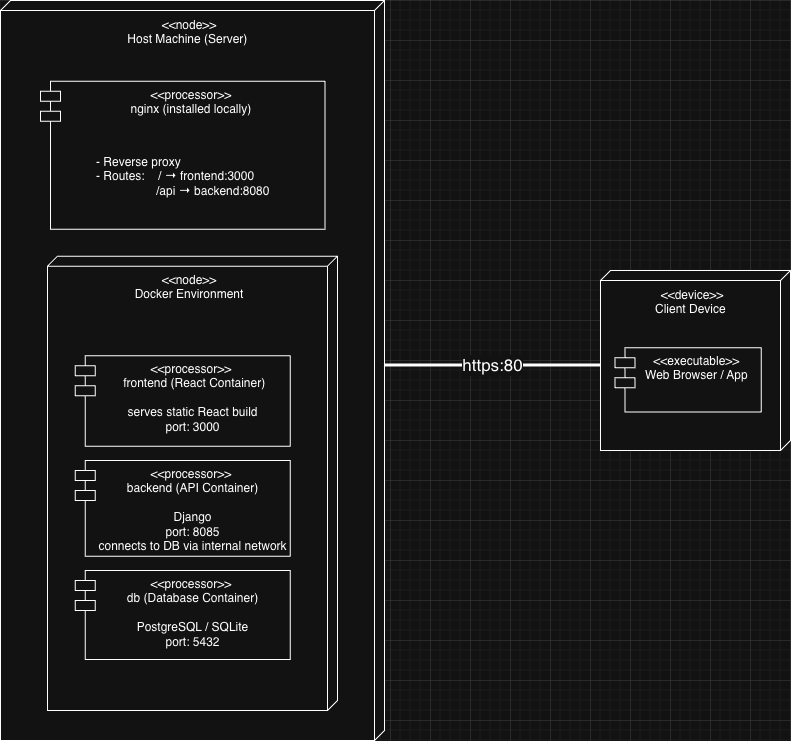

The diagram above was exported from draw.io. Its source (the exported page's mxGraphModel, read from the mxfile embedded in the PNG):
<mxGraphModel dx="2184" dy="2048" grid="1" gridSize="10" guides="1" tooltips="1" connect="1" arrows="1" fold="1" page="1" pageScale="1" pageWidth="827" pageHeight="1169" math="0" shadow="0">
  <root>
    <mxCell id="0" />
    <mxCell id="1" parent="0" />
    <mxCell id="oO7ckHujlLFGITqeDKJF-4" value="&amp;lt;&amp;lt;device&amp;gt;&amp;gt;&lt;div&gt;Client Device&amp;nbsp;&lt;/div&gt;" style="verticalAlign=top;align=center;shape=cube;size=10;direction=south;fontStyle=0;html=1;boundedLbl=1;spacingLeft=5;whiteSpace=wrap;" vertex="1" parent="1">
      <mxGeometry x="450" y="30" width="190" height="180" as="geometry" />
    </mxCell>
    <mxCell id="oO7ckHujlLFGITqeDKJF-6" value="&amp;lt;&amp;lt;executable&amp;gt;&amp;gt;&amp;nbsp;&lt;div&gt;Web Browser / App&amp;nbsp;&lt;/div&gt;" style="shape=module;align=left;spacingLeft=20;align=center;verticalAlign=top;whiteSpace=wrap;html=1;" vertex="1" parent="oO7ckHujlLFGITqeDKJF-4">
      <mxGeometry x="14.615384615384615" y="77.14285714285714" width="146.15384615384616" height="64.28571428571428" as="geometry" />
    </mxCell>
    <mxCell id="oO7ckHujlLFGITqeDKJF-7" value="&amp;lt;&amp;lt;node&amp;gt;&amp;gt;&lt;div&gt;Host Machine (Server)&amp;nbsp;&lt;/div&gt;" style="verticalAlign=top;align=center;shape=cube;size=10;direction=south;fontStyle=0;html=1;boundedLbl=1;spacingLeft=5;whiteSpace=wrap;" vertex="1" parent="1">
      <mxGeometry x="-150" y="-240" width="384" height="740" as="geometry" />
    </mxCell>
    <mxCell id="oO7ckHujlLFGITqeDKJF-8" value="&amp;lt;&amp;lt;processor&amp;gt;&amp;gt;&amp;nbsp;&lt;div&gt;nginx (installed locally)&amp;nbsp;&lt;/div&gt;" style="shape=module;align=left;spacingLeft=20;align=center;verticalAlign=top;whiteSpace=wrap;html=1;" vertex="1" parent="oO7ckHujlLFGITqeDKJF-7">
      <mxGeometry x="40" y="80.72727272727273" width="284.62" height="148" as="geometry" />
    </mxCell>
    <mxCell id="oO7ckHujlLFGITqeDKJF-9" value="- Reverse proxy&#10;- Routes:    / → frontend:3000&#10;                  /api → backend:8080" style="text;whiteSpace=wrap;" vertex="1" parent="oO7ckHujlLFGITqeDKJF-7">
      <mxGeometry x="94" y="148" width="196" height="107.63636363636364" as="geometry" />
    </mxCell>
    <mxCell id="oO7ckHujlLFGITqeDKJF-10" value="&amp;lt;&amp;lt;node&amp;gt;&amp;gt;&lt;div&gt;&amp;nbsp;Docker Environment&amp;nbsp;&lt;/div&gt;" style="verticalAlign=top;align=center;shape=cube;size=10;direction=south;fontStyle=0;html=1;boundedLbl=1;spacingLeft=5;whiteSpace=wrap;" vertex="1" parent="oO7ckHujlLFGITqeDKJF-7">
      <mxGeometry x="47" y="255.64" width="290" height="454.36" as="geometry" />
    </mxCell>
    <mxCell id="oO7ckHujlLFGITqeDKJF-11" value="&amp;lt;&amp;lt;processor&amp;gt;&amp;gt;&amp;nbsp;&lt;div&gt;&amp;nbsp;frontend (React Container)&lt;/div&gt;&lt;div&gt;&lt;span style=&quot;background-color: transparent; color: light-dark(rgb(0, 0, 0), rgb(255, 255, 255));&quot;&gt;&lt;br&gt;&lt;/span&gt;&lt;/div&gt;&lt;div&gt;&lt;span style=&quot;background-color: transparent; color: light-dark(rgb(0, 0, 0), rgb(255, 255, 255));&quot;&gt;serves static React build&lt;/span&gt;&lt;/div&gt;&lt;div&gt;port: 3000&lt;/div&gt;" style="shape=module;align=left;spacingLeft=20;align=center;verticalAlign=top;whiteSpace=wrap;html=1;" vertex="1" parent="oO7ckHujlLFGITqeDKJF-10">
      <mxGeometry x="27.83" y="99.63" width="214.95" height="90.37" as="geometry" />
    </mxCell>
    <mxCell id="oO7ckHujlLFGITqeDKJF-13" value="&amp;lt;&amp;lt;processor&amp;gt;&amp;gt;&amp;nbsp;&lt;div&gt;backend (API Container)&lt;/div&gt;&lt;div&gt;&lt;span style=&quot;background-color: transparent; color: light-dark(rgb(0, 0, 0), rgb(255, 255, 255));&quot;&gt;&lt;br&gt;&lt;/span&gt;&lt;/div&gt;&lt;div&gt;&lt;span style=&quot;background-color: transparent; color: light-dark(rgb(0, 0, 0), rgb(255, 255, 255));&quot;&gt;Django&lt;/span&gt;&lt;/div&gt;&lt;div&gt;&lt;span style=&quot;background-color: transparent; color: light-dark(rgb(0, 0, 0), rgb(255, 255, 255));&quot;&gt;port: 8085&lt;/span&gt;&lt;/div&gt;&lt;div&gt;&lt;span style=&quot;background-color: transparent;&quot;&gt;connects to DB via internal network&lt;/span&gt;&lt;/div&gt;" style="shape=module;align=center;spacingLeft=20;align=center;verticalAlign=top;whiteSpace=wrap;html=1;" vertex="1" parent="oO7ckHujlLFGITqeDKJF-10">
      <mxGeometry x="27.83" y="204.36" width="214.95" height="95.64" as="geometry" />
    </mxCell>
    <mxCell id="oO7ckHujlLFGITqeDKJF-14" value="&amp;lt;&amp;lt;processor&amp;gt;&amp;gt;&amp;nbsp;&lt;div&gt;db (Database Container)&lt;/div&gt;&lt;div&gt;&lt;br&gt;&lt;/div&gt;&lt;div&gt;PostgreSQL / SQLite&lt;/div&gt;&lt;div&gt;&lt;span style=&quot;background-color: transparent; color: light-dark(rgb(0, 0, 0), rgb(255, 255, 255));&quot;&gt;port:&amp;nbsp;&lt;/span&gt;&lt;span style=&quot;background-color: transparent;&quot;&gt;5432&lt;/span&gt;&lt;/div&gt;" style="shape=module;align=center;spacingLeft=20;align=center;verticalAlign=top;whiteSpace=wrap;html=1;" vertex="1" parent="oO7ckHujlLFGITqeDKJF-10">
      <mxGeometry x="27.83000000000004" y="314.36" width="214.95" height="88.92" as="geometry" />
    </mxCell>
    <mxCell id="oO7ckHujlLFGITqeDKJF-15" value="&lt;font style=&quot;font-size: 17px;&quot;&gt;https:80&lt;/font&gt;" style="endArrow=none;endFill=0;html=1;rounded=0;exitX=0;exitY=0;exitDx=365;exitDy=0;exitPerimeter=0;entryX=0;entryY=0;entryDx=95;entryDy=190;entryPerimeter=0;strokeWidth=3;" edge="1" parent="1" source="oO7ckHujlLFGITqeDKJF-7" target="oO7ckHujlLFGITqeDKJF-4">
      <mxGeometry width="160" relative="1" as="geometry">
        <mxPoint x="380" y="160" as="sourcePoint" />
        <mxPoint x="540" y="160" as="targetPoint" />
      </mxGeometry>
    </mxCell>
  </root>
</mxGraphModel>